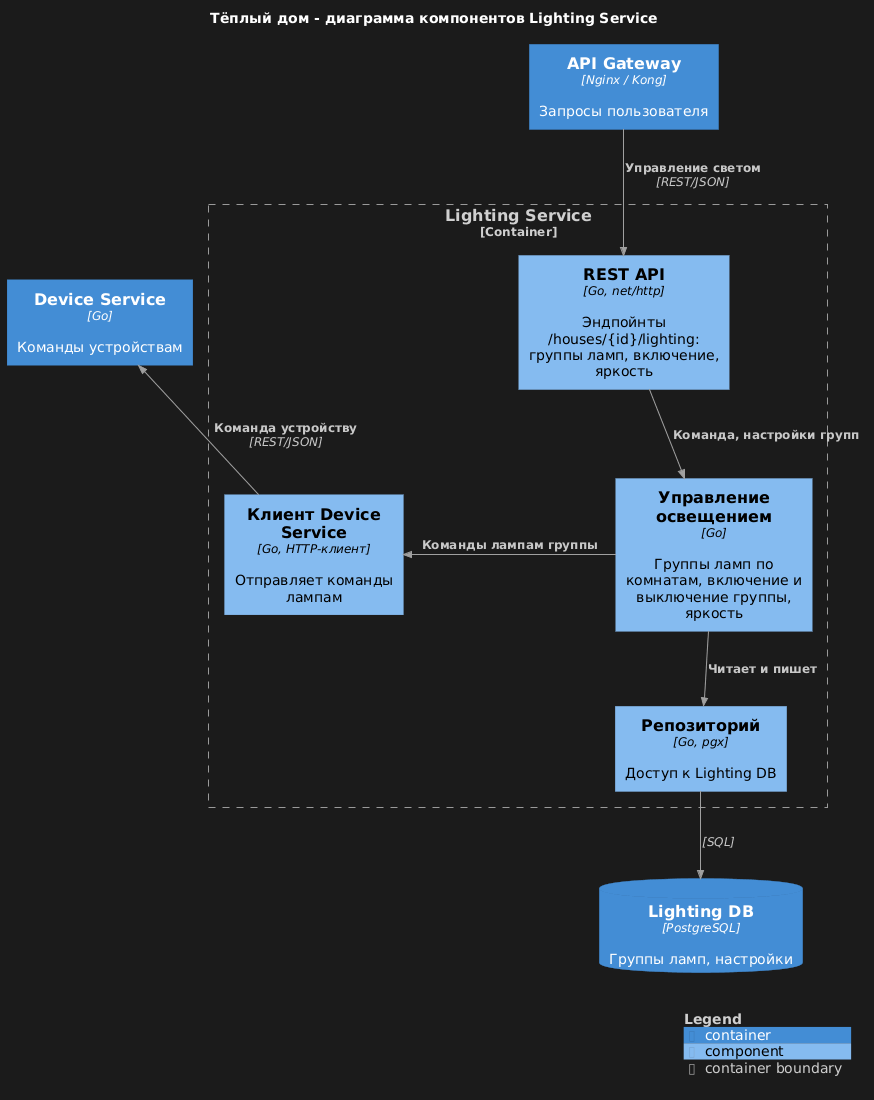

The diagram above was rendered by PlantUML. Its source (embedded in the PNG):
@startuml
!$LEGEND_TITLE_COLOR = "#D0D0D0"
!include https://raw.githubusercontent.com/plantuml-stdlib/C4-PlantUML/master/C4_Component.puml
UpdateBoundaryStyle($elementName="", $fontColor="#D0D0D0", $borderColor="#9A9A9A")
UpdateBoundaryStyle($elementName="system", $fontColor="#D0D0D0", $borderColor="#9A9A9A")
UpdateBoundaryStyle($elementName="container", $fontColor="#D0D0D0", $borderColor="#9A9A9A")
UpdateRelStyle($textColor="#C8C8C8", $lineColor="#A0A0A0")
skinparam legendBackgroundColor #1B1B1B
skinparam legendBorderColor #1B1B1B

title Тёплый дом - диаграмма компонентов Lighting Service

Container(api_gw, "API Gateway", "Nginx / Kong", "Запросы пользователя")
Container(device, "Device Service", "Go", "Команды устройствам")
ContainerDb(lighting_db, "Lighting DB", "PostgreSQL", "Группы ламп, настройки")

Container_Boundary(lighting, "Lighting Service") {
    Component(api, "REST API", "Go, net/http", "Эндпойнты /houses/{id}/lighting: группы ламп, включение, яркость")
    Component(control, "Управление освещением", "Go", "Группы ламп по комнатам, включение и выключение группы, яркость")
    Component(device_client, "Клиент Device Service", "Go, HTTP-клиент", "Отправляет команды лампам")
    Component(repo, "Репозиторий", "Go, pgx", "Доступ к Lighting DB")
}

Rel_D(api_gw, api, "Управление светом", "REST/JSON")
Rel_D(api, control, "Команда, настройки групп")
Rel_D(control, repo, "Читает и пишет")
Rel_R(control, device_client, "Команды лампам группы")
Rel_U(device_client, device, "Команда устройству", "REST/JSON")
Rel_D(repo, lighting_db, "", "SQL")

SHOW_LEGEND()
@enduml